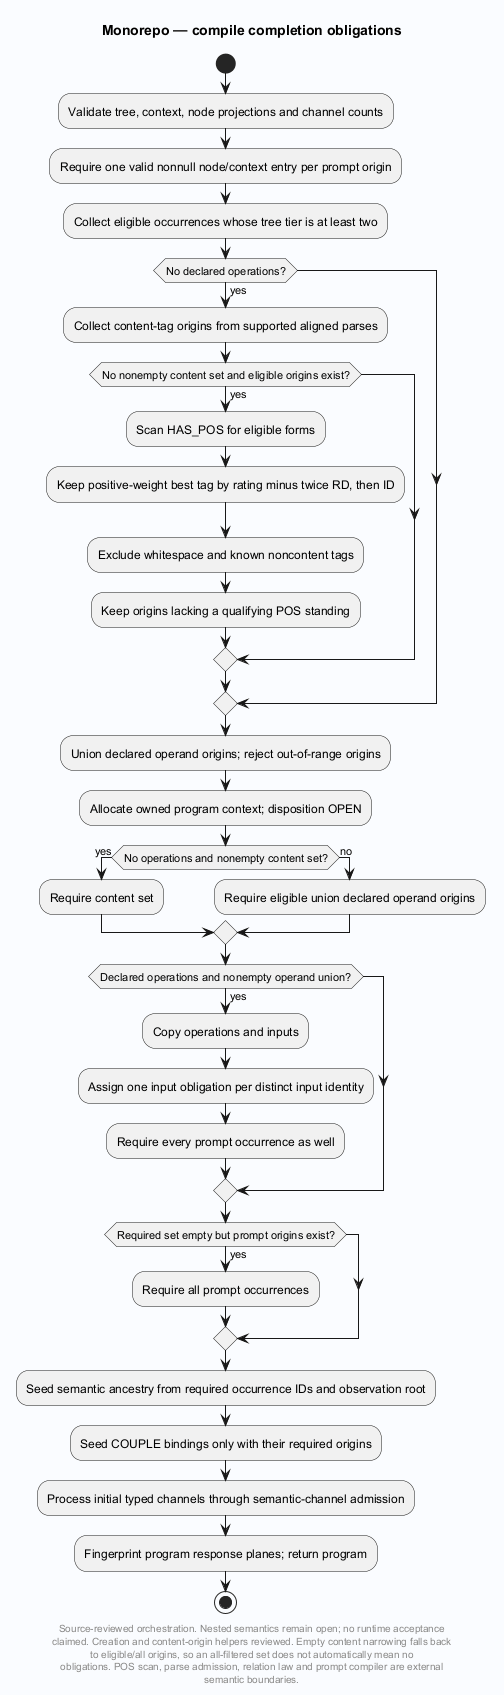

The diagram above was rendered by PlantUML. Its source (embedded in the PNG):
@startuml
' Evidence: Laplace/extension/laplace_substrate/src/cognition_program.c SHA256 3bf41a2be32a7712b9b74d54b3911dd4fa7a924defb57b3d6dcf48d0799117a4
skinparam backgroundColor #FAFCFF
skinparam shadowing false
skinparam defaultFontName SansSerif
title Monorepo — compile completion obligations
start
:Validate tree, context, node projections and channel counts;
:Require one valid nonnull node/context entry per prompt origin;
:Collect eligible occurrences whose tree tier is at least two;
if (No declared operations?) then (yes)
 :Collect content-tag origins from supported aligned parses;
 if (No nonempty content set and eligible origins exist?) then (yes)
  :Scan HAS_POS for eligible forms;
  :Keep positive-weight best tag by rating minus twice RD, then ID;
  :Exclude whitespace and known noncontent tags;
  :Keep origins lacking a qualifying POS standing;
 endif
endif
:Union declared operand origins; reject out-of-range origins;
:Allocate owned program context; disposition OPEN;
if (No operations and nonempty content set?) then (yes)
 :Require content set;
else (no)
 :Require eligible union declared operand origins;
endif
if (Declared operations and nonempty operand union?) then (yes)
 :Copy operations and inputs;
 :Assign one input obligation per distinct input identity;
 :Require every prompt occurrence as well;
endif
if (Required set empty but prompt origins exist?) then (yes)
 :Require all prompt occurrences;
endif
:Seed semantic ancestry from required occurrence IDs and observation root;
:Seed COUPLE bindings only with their required origins;
:Process initial typed channels through semantic-channel admission;
:Fingerprint program response planes; return program;
stop
footer
Source-reviewed orchestration. Nested semantics remain open; no runtime acceptance
claimed. Creation and content-origin helpers reviewed. Empty content narrowing falls back
to eligible/all origins, so an all-filtered set does not automatically mean no
obligations. POS scan, parse admission, relation law and prompt compiler are external
semantic boundaries.
end footer

@enduml